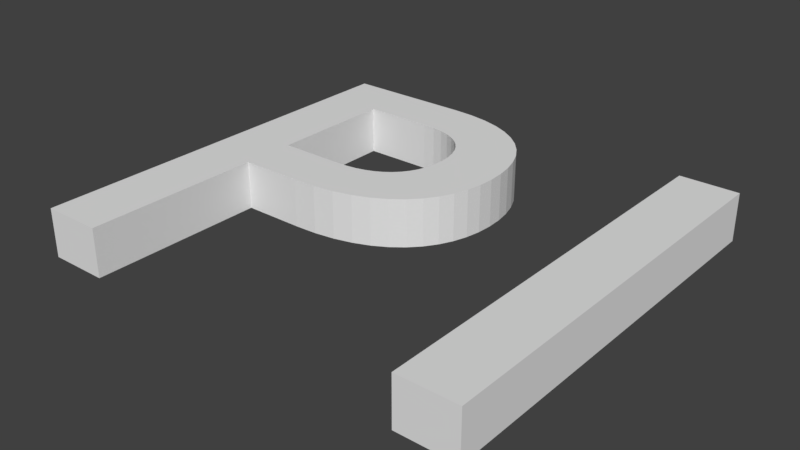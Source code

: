# Source: P1.blend  (saved by Blender 2.77.0; exported with 4.5.12 LTS)
import bpy
from mathutils import Matrix  # noqa: F401  (used for matrix-valued properties, if any)

bpy.ops.wm.read_factory_settings(use_empty=True)
scene = bpy.context.scene
scene.name = 'Scene'

# ---- collections
col_collection_1 = bpy.data.collections.new('Collection 1'); scene.collection.children.link(col_collection_1)

# ---- world
world_world = bpy.data.worlds.new('World'); scene.world = world_world
world_world.color = (0.05088, 0.05088, 0.05088)
world_world.use_sun_shadow = False
world_world.sun_shadow_jitter_overblur = 0.0
world_world.cycles.sampling_method = 'MANUAL'

# ---- meshes
me_mesh = bpy.data.meshes.new('Mesh')
me_mesh.from_pydata([(0.81, 0.682, 0.0), (0.712, 0.682, 0.0), (0.712, 0.0, 0.0), (0.81, 0.0, 0.0), (0.07, 0.682, 0.0), (0.07, 0.0, 0.0), (0.168, 0.0, 0.0), (0.168, 0.295, 0.0), (0.27, 0.295, 0.0), (0.3077, 0.2967, 0.0), (0.3419, 0.3017, 0.0), (0.3726, 0.3098, 0.0), (0.3999, 0.3207, 0.0), (0.4237, 0.3343, 0.0), (0.4443, 0.3504, 0.0), (0.4615, 0.3686, 0.0), (0.4755, 0.3889, 0.0), (0.4863, 0.411, 0.0), (0.4939, 0.4347, 0.0), (0.4985, 0.4598, 0.0), (0.5, 0.486, 0.0), (0.4986, 0.5125, 0.0), (0.4943, 0.538, 0.0), (0.487, 0.5622, 0.0), (0.4769, 0.5848, 0.0), (0.4636, 0.6057, 0.0), (0.4474, 0.6245, 0.0), (0.428, 0.6411, 0.0), (0.4055, 0.6552, 0.0), (0.3798, 0.6666, 0.0), (0.3508, 0.675, 0.0), (0.3186, 0.6802, 0.0), (0.283, 0.682, 0.0), (0.168, 0.594, 0.0), (0.283, 0.594, 0.0), (0.304, 0.5929, 0.0), (0.3225, 0.5898, 0.0), (0.3387, 0.5848, 0.0), (0.3526, 0.5781, 0.0), (0.3645, 0.5701, 0.0), (0.3744, 0.5608, 0.0), (0.3824, 0.5504, 0.0), (0.3887, 0.5392, 0.0), (0.3934, 0.5273, 0.0), (0.3966, 0.5151, 0.0), (0.3984, 0.5025, 0.0), (0.399, 0.49, 0.0), (0.398, 0.4736, 0.0), (0.3952, 0.4585, 0.0), (0.3905, 0.4446, 0.0), (0.3841, 0.432, 0.0), (0.376, 0.4208, 0.0), (0.3664, 0.411, 0.0), (0.3552, 0.4026, 0.0), (0.3426, 0.3956, 0.0), (0.3285, 0.3902, 0.0), (0.3132, 0.3862, 0.0), (0.2967, 0.3838, 0.0), (0.279, 0.383, 0.0), (0.168, 0.383, 0.0), (0.81, 0.682, 0.07986), (0.712, 0.682, 0.07986), (0.712, 0.0, 0.07986), (0.81, 0.0, 0.07986), (0.07, 0.682, 0.07986), (0.07, 0.0, 0.07986), (0.168, 0.0, 0.07986), (0.168, 0.295, 0.07986), (0.27, 0.295, 0.07986), (0.3077, 0.2967, 0.07986), (0.3419, 0.3017, 0.07986), (0.3726, 0.3098, 0.07986), (0.3999, 0.3207, 0.07986), (0.4237, 0.3343, 0.07986), (0.4443, 0.3504, 0.07986), (0.4615, 0.3686, 0.07986), (0.4755, 0.3889, 0.07986), (0.4863, 0.411, 0.07986), (0.4939, 0.4347, 0.07986), (0.4985, 0.4598, 0.07986), (0.5, 0.486, 0.07986), (0.4986, 0.5125, 0.07986), (0.4943, 0.538, 0.07986), (0.487, 0.5622, 0.07986), (0.4769, 0.5848, 0.07986), (0.4636, 0.6057, 0.07986), (0.4474, 0.6245, 0.07986), (0.428, 0.6411, 0.07986), (0.4055, 0.6552, 0.07986), (0.3798, 0.6666, 0.07986), (0.3508, 0.675, 0.07986), (0.3186, 0.6802, 0.07986), (0.283, 0.682, 0.07986), (0.168, 0.594, 0.07986), (0.283, 0.594, 0.07986), (0.304, 0.5929, 0.07986), (0.3225, 0.5898, 0.07986), (0.3387, 0.5848, 0.07986), (0.3526, 0.5781, 0.07986), (0.3645, 0.5701, 0.07986), (0.3744, 0.5608, 0.07986), (0.3824, 0.5504, 0.07986), (0.3887, 0.5392, 0.07986), (0.3934, 0.5273, 0.07986), (0.3966, 0.5151, 0.07986), (0.3984, 0.5025, 0.07986), (0.399, 0.49, 0.07986), (0.398, 0.4736, 0.07986), (0.3952, 0.4585, 0.07986), (0.3905, 0.4446, 0.07986), (0.3841, 0.432, 0.07986), (0.376, 0.4208, 0.07986), (0.3664, 0.411, 0.07986), (0.3552, 0.4026, 0.07986), (0.3426, 0.3956, 0.07986), (0.3285, 0.3902, 0.07986), (0.3132, 0.3862, 0.07986), (0.2967, 0.3838, 0.07986), (0.279, 0.383, 0.07986), (0.168, 0.383, 0.07986)], [], [(2, 1, 0), (2, 0, 3), (5, 4, 33), (33, 4, 32), (33, 32, 31), (33, 31, 30), (33, 30, 29), (33, 29, 28), (33, 28, 27), (33, 27, 26), (33, 26, 25), (33, 25, 34), (34, 25, 24), (5, 33, 59), (35, 34, 24), (36, 35, 24), (37, 36, 24), (37, 24, 23), (38, 37, 23), (39, 38, 23), (40, 39, 23), (40, 23, 22), (41, 40, 22), (42, 41, 22), (43, 42, 22), (43, 22, 21), (44, 43, 21), (45, 44, 21), (45, 21, 20), (46, 45, 20), (47, 46, 20), (47, 20, 19), (48, 47, 19), (48, 19, 18), (49, 48, 18), (50, 49, 18), (50, 18, 17), (51, 50, 17), (52, 51, 17), (52, 17, 16), (53, 52, 16), (54, 53, 16), (55, 54, 16), (56, 55, 16), (56, 16, 15), (57, 56, 15), (58, 57, 15), (5, 59, 7), (7, 59, 58), (7, 58, 15), (7, 15, 14), (7, 14, 13), (7, 13, 12), (7, 12, 11), (7, 11, 10), (7, 10, 9), (7, 9, 8), (5, 7, 6), (62, 60, 61), (62, 63, 60), (65, 93, 64), (93, 92, 64), (93, 91, 92), (93, 90, 91), (93, 89, 90), (93, 88, 89), (93, 87, 88), (93, 86, 87), (93, 85, 86), (93, 94, 85), (94, 84, 85), (65, 119, 93), (95, 84, 94), (96, 84, 95), (97, 84, 96), (97, 83, 84), (98, 83, 97), (99, 83, 98), (100, 83, 99), (100, 82, 83), (101, 82, 100), (102, 82, 101), (103, 82, 102), (103, 81, 82), (104, 81, 103), (105, 81, 104), (105, 80, 81), (106, 80, 105), (107, 80, 106), (107, 79, 80), (108, 79, 107), (108, 78, 79), (109, 78, 108), (110, 78, 109), (110, 77, 78), (111, 77, 110), (112, 77, 111), (112, 76, 77), (113, 76, 112), (114, 76, 113), (115, 76, 114), (116, 76, 115), (116, 75, 76), (117, 75, 116), (118, 75, 117), (65, 67, 119), (67, 118, 119), (67, 75, 118), (67, 74, 75), (67, 73, 74), (67, 72, 73), (67, 71, 72), (67, 70, 71), (67, 69, 70), (67, 68, 69), (65, 66, 67), (3, 0, 60, 63), (19, 20, 80, 79), (34, 35, 95, 94), (26, 27, 87, 86), (53, 54, 114, 113), (17, 18, 78, 77), (18, 19, 79, 78), (6, 7, 67, 66), (28, 29, 89, 88), (1, 2, 62, 61), (14, 15, 75, 74), (52, 53, 113, 112), (42, 43, 103, 102), (54, 55, 115, 114), (36, 37, 97, 96), (30, 31, 91, 90), (45, 46, 106, 105), (38, 39, 99, 98), (55, 56, 116, 115), (20, 21, 81, 80), (46, 47, 107, 106), (2, 3, 63, 62), (43, 44, 104, 103), (15, 16, 76, 75), (16, 17, 77, 76), (7, 8, 68, 67), (41, 42, 102, 101), (5, 6, 66, 65), (4, 5, 65, 64), (39, 40, 100, 99), (12, 13, 73, 72), (47, 48, 108, 107), (10, 11, 71, 70), (31, 32, 92, 91), (32, 4, 64, 92), (13, 14, 74, 73), (40, 41, 101, 100), (57, 58, 118, 117), (23, 24, 84, 83), (0, 1, 61, 60), (44, 45, 105, 104), (51, 52, 112, 111), (56, 57, 117, 116), (11, 12, 72, 71), (35, 36, 96, 95), (49, 50, 110, 109), (29, 30, 90, 89), (37, 38, 98, 97), (8, 9, 69, 68), (9, 10, 70, 69), (59, 33, 93, 119), (48, 49, 109, 108), (24, 25, 85, 84), (21, 22, 82, 81), (27, 28, 88, 87), (58, 59, 119, 118), (33, 34, 94, 93), (22, 23, 83, 82), (50, 51, 111, 110), (25, 26, 86, 85)])
me_mesh.use_remesh_preserve_volume = False
me_mesh.use_remesh_preserve_attributes = False
me_mesh.use_mirror_vertex_groups = False
me_mesh.update()

# ---- objects
ob_text = bpy.data.objects.new('Text', me_mesh)

# ---- transforms, parenting, visibility, modifiers, constraints
ob_text.location = (0.0, 0.0, 0.0)
ob_text.lineart.crease_threshold = 0.0

# ---- collection membership
col_collection_1.objects.link(ob_text)

# ---- scene / render settings (as saved in the file)
scene.frame_start = 1; scene.frame_end = 250; scene.frame_set(1)
scene.render.engine = 'BLENDER_EEVEE_NEXT'
scene.render.resolution_percentage = 50
scene.render.dither_intensity = 0.0
scene.cycles.use_denoising = False
scene.cycles.samples = 128
scene.cycles.sampling_pattern = 'TABULATED_SOBOL'
scene.cycles.light_sampling_threshold = 0.0
scene.cycles.use_adaptive_sampling = False
scene.cycles.use_light_tree = False
scene.cycles.blur_glossy = 0.0
scene.cycles.sample_clamp_indirect = 0.0
scene.view_settings.view_transform = 'Standard'
bpy.context.view_layer.update()

# ---- added for rendering (the .blend has no active camera and no usable light): camera, sun
cam_auto = bpy.data.cameras.new('AutoCamera')
cam_auto.lens = 50.0
cam_auto.sensor_width = 36.0
cam_auto.clip_end = 1000.0
ob_auto_camera = bpy.data.objects.new('AutoCamera', cam_auto)
scene.collection.objects.link(ob_auto_camera)
ob_auto_camera.location = (1.37402, -0.779824, 0.787146)
ob_auto_camera.rotation_euler = (1.09748, -7.21219e-08, 0.694738)
scene.camera = ob_auto_camera
light_auto_sun = bpy.data.lights.new('AutoSun', 'SUN')
light_auto_sun.energy = 3.0
light_auto_sun.angle = 0.0523599
ob_auto_sun = bpy.data.objects.new('AutoSun', light_auto_sun)
scene.collection.objects.link(ob_auto_sun)
ob_auto_sun.rotation_euler = (0.872665, 0.174533, 0.523599)
bpy.context.view_layer.update()
